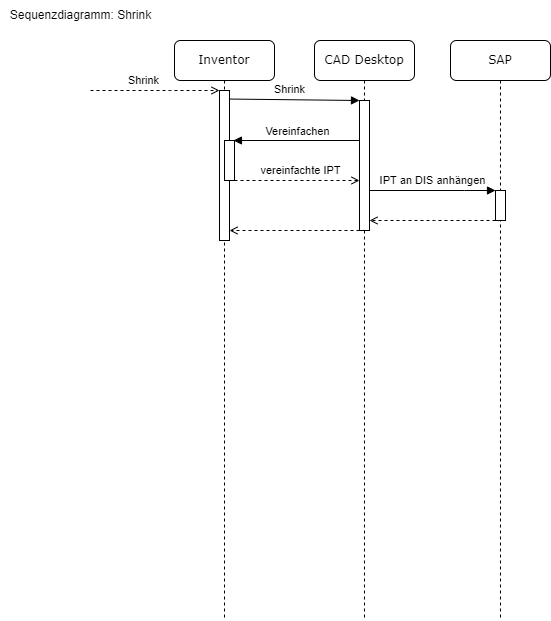

The diagram above was exported from draw.io. Its source (the exported page's mxGraphModel, read from the mxfile embedded in the PNG):
<mxGraphModel dx="677" dy="420" grid="1" gridSize="10" guides="1" tooltips="1" connect="1" arrows="1" fold="1" page="1" pageScale="1" pageWidth="827" pageHeight="1169" background="none" math="0" shadow="0">
  <root>
    <mxCell id="0" />
    <mxCell id="1" parent="0" />
    <mxCell id="7baba1c4bc27f4b0-2" value="CAD Desktop" style="shape=umlLifeline;perimeter=lifelinePerimeter;whiteSpace=wrap;html=1;container=1;collapsible=0;recursiveResize=0;outlineConnect=0;rounded=1;shadow=0;comic=0;labelBackgroundColor=none;strokeWidth=1;fontFamily=Verdana;fontSize=12;align=center;" parent="1" vertex="1">
      <mxGeometry x="354" y="80" width="100" height="580" as="geometry" />
    </mxCell>
    <mxCell id="7baba1c4bc27f4b0-10" value="" style="html=1;points=[];perimeter=orthogonalPerimeter;rounded=0;shadow=0;comic=0;labelBackgroundColor=none;strokeWidth=1;fontFamily=Verdana;fontSize=12;align=center;" parent="7baba1c4bc27f4b0-2" vertex="1">
      <mxGeometry x="45" y="60" width="10" height="130" as="geometry" />
    </mxCell>
    <mxCell id="7baba1c4bc27f4b0-3" value="SAP" style="shape=umlLifeline;perimeter=lifelinePerimeter;whiteSpace=wrap;html=1;container=1;collapsible=0;recursiveResize=0;outlineConnect=0;rounded=1;shadow=0;comic=0;labelBackgroundColor=none;strokeWidth=1;fontFamily=Verdana;fontSize=12;align=center;" parent="1" vertex="1">
      <mxGeometry x="490" y="80" width="100" height="580" as="geometry" />
    </mxCell>
    <mxCell id="7baba1c4bc27f4b0-13" value="" style="html=1;points=[];perimeter=orthogonalPerimeter;rounded=0;shadow=0;comic=0;labelBackgroundColor=none;strokeWidth=1;fontFamily=Verdana;fontSize=12;align=center;" parent="7baba1c4bc27f4b0-3" vertex="1">
      <mxGeometry x="45" y="150" width="10" height="30" as="geometry" />
    </mxCell>
    <mxCell id="7baba1c4bc27f4b0-8" value="Inventor" style="shape=umlLifeline;perimeter=lifelinePerimeter;whiteSpace=wrap;html=1;container=1;collapsible=0;recursiveResize=0;outlineConnect=0;rounded=1;shadow=0;comic=0;labelBackgroundColor=none;strokeWidth=1;fontFamily=Verdana;fontSize=12;align=center;" parent="1" vertex="1">
      <mxGeometry x="214" y="80" width="100" height="580" as="geometry" />
    </mxCell>
    <mxCell id="zmpFuJz5E_MkmxqQQFzr-5" value="" style="html=1;points=[];perimeter=orthogonalPerimeter;rounded=0;shadow=0;comic=0;labelBackgroundColor=none;strokeWidth=1;fontFamily=Verdana;fontSize=12;align=center;" parent="7baba1c4bc27f4b0-8" vertex="1">
      <mxGeometry x="45" y="50" width="10" height="150" as="geometry" />
    </mxCell>
    <mxCell id="7baba1c4bc27f4b0-9" value="" style="html=1;points=[];perimeter=orthogonalPerimeter;rounded=0;shadow=0;comic=0;labelBackgroundColor=none;strokeWidth=1;fontFamily=Verdana;fontSize=12;align=center;" parent="7baba1c4bc27f4b0-8" vertex="1">
      <mxGeometry x="50" y="100" width="10" height="40" as="geometry" />
    </mxCell>
    <mxCell id="zmpFuJz5E_MkmxqQQFzr-1" value="Vereinfachen" style="rounded=0;orthogonalLoop=1;jettySize=auto;html=1;entryX=0.895;entryY=0;entryDx=0;entryDy=0;entryPerimeter=0;spacingTop=0;spacingBottom=19;endArrow=block;endFill=1;" parent="1" source="7baba1c4bc27f4b0-10" target="7baba1c4bc27f4b0-9" edge="1">
      <mxGeometry x="-0.008" relative="1" as="geometry">
        <mxPoint as="offset" />
      </mxGeometry>
    </mxCell>
    <mxCell id="zmpFuJz5E_MkmxqQQFzr-2" style="rounded=0;orthogonalLoop=1;jettySize=auto;html=1;dashed=1;startArrow=none;startFill=0;endArrow=open;endFill=0;" parent="1" source="7baba1c4bc27f4b0-9" target="7baba1c4bc27f4b0-10" edge="1">
      <mxGeometry relative="1" as="geometry">
        <mxPoint x="394" y="220" as="targetPoint" />
        <Array as="points">
          <mxPoint x="344" y="220" />
        </Array>
      </mxGeometry>
    </mxCell>
    <mxCell id="zmpFuJz5E_MkmxqQQFzr-15" value="vereinfachte IPT" style="edgeLabel;html=1;align=center;verticalAlign=middle;resizable=0;points=[];" parent="zmpFuJz5E_MkmxqQQFzr-2" vertex="1" connectable="0">
      <mxGeometry x="0.1963" y="1" relative="1" as="geometry">
        <mxPoint x="-9" y="-9" as="offset" />
      </mxGeometry>
    </mxCell>
    <mxCell id="zmpFuJz5E_MkmxqQQFzr-6" style="rounded=0;orthogonalLoop=1;jettySize=auto;html=1;startArrow=none;startFill=0;endArrow=block;endFill=1;exitX=1;exitY=0.057;exitDx=0;exitDy=0;exitPerimeter=0;" parent="1" source="zmpFuJz5E_MkmxqQQFzr-5" target="7baba1c4bc27f4b0-10" edge="1">
      <mxGeometry relative="1" as="geometry" />
    </mxCell>
    <mxCell id="zmpFuJz5E_MkmxqQQFzr-7" value="Shrink" style="edgeLabel;html=1;align=center;verticalAlign=middle;resizable=0;points=[];" parent="zmpFuJz5E_MkmxqQQFzr-6" vertex="1" connectable="0">
      <mxGeometry x="-0.0812" y="-1" relative="1" as="geometry">
        <mxPoint y="-11" as="offset" />
      </mxGeometry>
    </mxCell>
    <mxCell id="zmpFuJz5E_MkmxqQQFzr-8" style="rounded=0;orthogonalLoop=1;jettySize=auto;html=1;startArrow=none;startFill=0;endArrow=block;endFill=1;" parent="1" source="7baba1c4bc27f4b0-10" target="7baba1c4bc27f4b0-13" edge="1">
      <mxGeometry relative="1" as="geometry">
        <mxPoint x="554" y="230" as="targetPoint" />
        <Array as="points">
          <mxPoint x="504" y="230" />
        </Array>
      </mxGeometry>
    </mxCell>
    <mxCell id="zmpFuJz5E_MkmxqQQFzr-11" value="IPT an DIS anhängen" style="edgeLabel;html=1;align=center;verticalAlign=middle;resizable=0;points=[];" parent="zmpFuJz5E_MkmxqQQFzr-8" vertex="1" connectable="0">
      <mxGeometry x="-0.0018" relative="1" as="geometry">
        <mxPoint y="-10" as="offset" />
      </mxGeometry>
    </mxCell>
    <mxCell id="zmpFuJz5E_MkmxqQQFzr-9" style="rounded=0;orthogonalLoop=1;jettySize=auto;html=1;startArrow=none;startFill=0;endArrow=open;endFill=0;dashed=1;" parent="1" source="7baba1c4bc27f4b0-13" target="7baba1c4bc27f4b0-10" edge="1">
      <mxGeometry relative="1" as="geometry">
        <Array as="points">
          <mxPoint x="474" y="260" />
        </Array>
      </mxGeometry>
    </mxCell>
    <mxCell id="zmpFuJz5E_MkmxqQQFzr-12" style="edgeStyle=none;rounded=0;orthogonalLoop=1;jettySize=auto;html=1;dashed=1;startArrow=none;startFill=0;endArrow=open;endFill=0;" parent="1" source="7baba1c4bc27f4b0-10" target="zmpFuJz5E_MkmxqQQFzr-5" edge="1">
      <mxGeometry relative="1" as="geometry">
        <Array as="points">
          <mxPoint x="354" y="270" />
        </Array>
      </mxGeometry>
    </mxCell>
    <mxCell id="zmpFuJz5E_MkmxqQQFzr-16" style="rounded=0;orthogonalLoop=1;jettySize=auto;html=1;dashed=1;startArrow=none;startFill=0;endArrow=open;endFill=0;" parent="1" target="zmpFuJz5E_MkmxqQQFzr-5" edge="1">
      <mxGeometry relative="1" as="geometry">
        <mxPoint x="130" y="130" as="sourcePoint" />
        <Array as="points">
          <mxPoint x="210" y="130" />
        </Array>
      </mxGeometry>
    </mxCell>
    <mxCell id="zmpFuJz5E_MkmxqQQFzr-17" value="Shrink" style="edgeLabel;html=1;align=center;verticalAlign=middle;resizable=0;points=[];" parent="zmpFuJz5E_MkmxqQQFzr-16" vertex="1" connectable="0">
      <mxGeometry x="-0.5243" y="1" relative="1" as="geometry">
        <mxPoint x="22" y="-9" as="offset" />
      </mxGeometry>
    </mxCell>
    <mxCell id="zmpFuJz5E_MkmxqQQFzr-14" value="Sequenzdiagramm: Shrink" style="text;html=1;align=center;verticalAlign=middle;resizable=0;points=[];autosize=1;strokeColor=none;fillColor=none;" parent="1" vertex="1">
      <mxGeometry x="40" y="40" width="160" height="30" as="geometry" />
    </mxCell>
  </root>
</mxGraphModel>